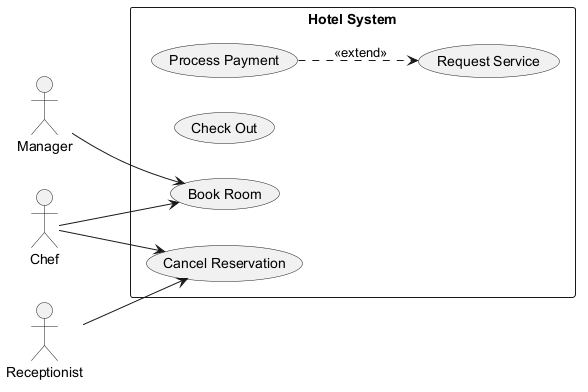

The diagram above was rendered by PlantUML. Its source (embedded in the PNG):
@startuml
skinparam monochrome true
left to right direction
actor "Manager" as M
actor "Chef" as C
actor "Receptionist" as R
rectangle "Hotel System" {
  usecase "Process Payment" as UC_ProcessPayment
  usecase "Request Service" as UC_RequestService
  usecase "Check Out" as UC_CheckOut
  usecase "Book Room" as UC_BookRoom
  usecase "Cancel Reservation" as UC_CancelReservation
}
M --> UC_BookRoom
C --> UC_CancelReservation
C --> UC_BookRoom
R --> UC_CancelReservation
UC_ProcessPayment ..> UC_RequestService : <<extend>>
@enduml